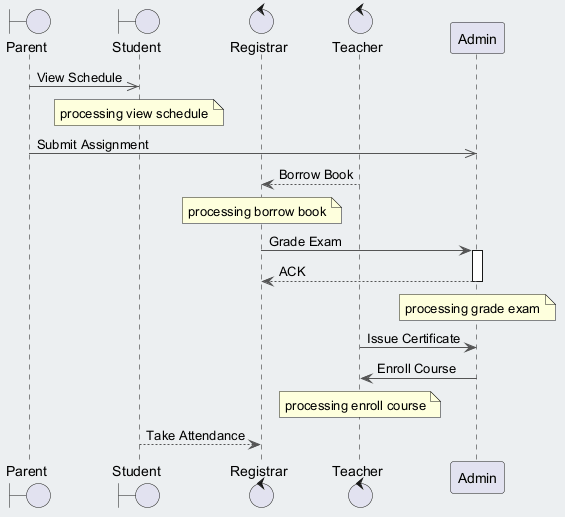

The diagram above was rendered by PlantUML. Its source (embedded in the PNG):
@startuml
skinparam backgroundColor #ECEFF1
skinparam classBackgroundColor #FFFFFF
skinparam classBorderColor #455A64
skinparam ArrowColor #555555
boundary "Parent" as P
boundary "Student" as S
control "Registrar" as R
control "Teacher" as T
participant "Admin" as A
P ->> S : View Schedule
note over S : processing view schedule
P ->> A : Submit Assignment
T --> R : Borrow Book
note over R : processing borrow book
R -> A : Grade Exam
activate A
A --> R : ACK
deactivate A
note over A : processing grade exam
T -> A : Issue Certificate
A -> T : Enroll Course
note over T : processing enroll course
S --> R : Take Attendance
@enduml